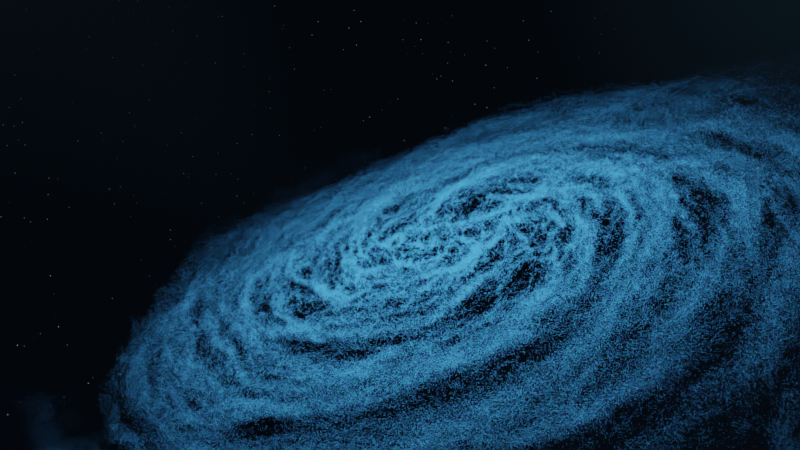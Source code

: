 # Source: Fields_Galaxy.blend  (saved by Blender 3.4.3; exported with 4.5.12 LTS)
import bpy
from mathutils import Matrix  # noqa: F401  (used for matrix-valued properties, if any)

bpy.ops.wm.read_factory_settings(use_empty=True)
scene = bpy.context.scene
scene.name = 'Scene'

# ---- collections
col_collection = bpy.data.collections.new('Collection'); scene.collection.children.link(col_collection)

# ---- materials (node trees are filled in below, after node groups)
mat_material = bpy.data.materials.new('Material')
mat_material.alpha_threshold = 0.0
mat_material.roughness = 0.5
mat_material.line_color = (0.0, 0.0, 0.0, 1.0)

# ---- node groups
ng_geometry_nodes = bpy.data.node_groups.new('Geometry Nodes', 'GeometryNodeTree')
_s = ng_geometry_nodes.interface.new_socket(name='Geometry', in_out='OUTPUT', socket_type='NodeSocketGeometry')
_s = ng_geometry_nodes.interface.new_socket(name='Value', in_out='OUTPUT', socket_type='NodeSocketFloat')
_s = ng_geometry_nodes.interface.new_socket(name='Color', in_out='OUTPUT', socket_type='NodeSocketColor')
_s.default_value = (0.0, 0.0, 0.0, 0.0)
_s = ng_geometry_nodes.interface.new_socket(name='Geometry', in_out='INPUT', socket_type='NodeSocketGeometry')
ng_geometry_nodes.is_modifier = True
_N = ng_geometry_nodes.nodes; _L = ng_geometry_nodes.links
n0 = _N.new('NodeGroupInput'); n0.name = 'Group Input'; n0.location = (-520, 0)
n1 = _N.new('GeometryNodeCurvePrimitiveCircle'); n1.name = 'Curve Circle'; n1.location = (-340, 0)
n1.inputs[0].default_value = 4
n2 = _N.new('GeometryNodeFillCurve'); n2.name = 'Fill Curve'; n2.location = (-160, 0)
n3 = _N.new('GeometryNodeDistributePointsOnFaces'); n3.name = 'Distribute Points on Faces'; n3.location = (20, 0)
n3.use_legacy_normal = True
n3.inputs[4].default_value = 1e+06
n4 = _N.new('GeometryNodeInputPosition'); n4.name = 'Position'; n4.location = (-1120, -280)
n5 = _N.new('ShaderNodeVectorMath'); n5.name = 'Vector Math'; n5.location = (-940, -340)
n5.operation = 'LENGTH'
n6 = _N.new('ShaderNodeValToRGB'); n6.name = 'ColorRamp.002'; n6.location = (-760, -340)
n6.color_ramp.interpolation = 'EASE'
while len(n6.color_ramp.elements) > 1: n6.color_ramp.elements.remove(n6.color_ramp.elements[-1])
n6.color_ramp.elements[0].position = 0.0; n6.color_ramp.elements[0].color = (0.0, 0.0, 0.0, 1.0)
_e = n6.color_ramp.elements.new(1.0); _e.color = (1.0, 1.0, 1.0, 1.0)
n7 = _N.new('ShaderNodeMapRange'); n7.name = 'Map Range'; n7.location = (-480, -340)
n7.clamp = False
n7.inputs[3].default_value = 1.0
n7.inputs[4].default_value = 0.0
n8 = _N.new('ShaderNodeMath'); n8.name = 'Math'; n8.location = (-300, -460)
n8.operation = 'MULTIPLY'
n9 = _N.new('ShaderNodeVectorRotate'); n9.name = 'Vector Rotate'; n9.location = (-120, -220)
n10 = _N.new('ShaderNodeMath'); n10.name = 'Math.001'; n10.location = (-480, -600)
n10.inputs[0].default_value = 4.0
n11 = _N.new('ShaderNodeMath'); n11.name = 'Math.002'; n11.location = (-660, -600)
n11.operation = 'MULTIPLY'
n11.inputs[1].default_value = 0.3
n12 = _N.new('GeometryNodeInputSceneTime'); n12.name = 'Scene Time'; n12.location = (-840, -600)
n13 = _N.new('ShaderNodeCombineXYZ'); n13.name = 'Combine XYZ'; n13.location = (-480, -780)
n14 = _N.new('ShaderNodeMath'); n14.name = 'Math.003'; n14.location = (-660, -780)
n14.operation = 'MULTIPLY'
n14.inputs[1].default_value = 0.001
n15 = _N.new('GeometryNodeInputPosition'); n15.name = 'Position.001'; n15.location = (-331, -649)
n16 = _N.new('ShaderNodeVectorMath'); n16.name = 'Vector Math.002'; n16.location = (-180, -640)
n17 = _N.new('ShaderNodeTexNoise'); n17.name = 'Noise Texture'; n17.location = (0, -580)
n17.inputs[2].default_value = 7.0
n17.inputs[3].default_value = 8.0
n17.inputs[4].default_value = 0.7
n18 = _N.new('ShaderNodeVectorMath'); n18.name = 'Vector Math.001'; n18.location = (60, -280)
n18.operation = 'LENGTH'
n19 = _N.new('ShaderNodeValToRGB'); n19.name = 'ColorRamp.001'; n19.location = (220, -60)
n19.color_ramp.interpolation = 'EASE'
while len(n19.color_ramp.elements) > 1: n19.color_ramp.elements.remove(n19.color_ramp.elements[-1])
n19.color_ramp.elements[0].position = 0.0; n19.color_ramp.elements[0].color = (0.1, 0.1, 0.1, 1.0)
_e = n19.color_ramp.elements.new(1.0); _e.color = (0.25, 0.25, 0.25, 1.0)
n20 = _N.new('ShaderNodeMix'); n20.name = 'Mix'; n20.location = (480, -120)
n20.data_type = 'RGBA'
n20.blend_type = 'LINEAR_LIGHT'
n20.clamp_factor = False
n21 = _N.new('GeometryNodeSetPosition'); n21.name = 'Set Position'; n21.location = (660, 0)
n22 = _N.new('GeometryNodeSetPointRadius'); n22.name = 'Set Point Radius'; n22.location = (920, 0)
n23 = _N.new('ShaderNodeMix'); n23.name = 'Mix.001'; n23.location = (660, -220)
n24 = _N.new('FunctionNodeRandomValue'); n24.name = 'Random Value'; n24.location = (480, -360)
n24.inputs[3].default_value = 0.0006
n25 = _N.new('NodeReroute'); n25.name = 'Reroute'; n25.location = (260, -640)
n25.width = 16
n25.socket_idname = 'NodeSocketFloat'
n26 = _N.new('ShaderNodeValToRGB'); n26.name = 'ColorRamp'; n26.location = (380, -540)
while len(n26.color_ramp.elements) > 1: n26.color_ramp.elements.remove(n26.color_ramp.elements[-1])
n26.color_ramp.elements[0].position = 0.0; n26.color_ramp.elements[0].color = (0.0, 0.0, 0.0, 1.0)
_e = n26.color_ramp.elements.new(1.0); _e.color = (1.0, 1.0, 1.0, 1.0)
n27 = _N.new('GeometryNodeSetMaterial'); n27.name = 'Set Material'; n27.location = (1100, 0)
n27.inputs[2].default_value = mat_material
n28 = _N.new('NodeGroupOutput'); n28.name = 'Group Output'; n28.location = (1300, -20)
n29 = _N.new('NodeReroute'); n29.name = 'Reroute.002'; n29.location = (1000, -660)
n29.width = 16
n30 = _N.new('NodeReroute'); n30.name = 'Reroute.003'; n30.location = (260, -660)
n30.width = 16
n31 = _N.new('NodeReroute'); n31.name = 'Reroute.001'; n31.location = (1000, -640)
n31.width = 16
n31.socket_idname = 'NodeSocketFloat'
n32 = _N.new('GeometryNodeViewer'); n32.name = 'Viewer'; n32.location = (1300, 100)
_L.new(n27.outputs[0], n28.inputs[0])
_L.new(n1.outputs[0], n2.inputs[0])
_L.new(n2.outputs[0], n3.inputs[0])
_L.new(n3.outputs[0], n21.inputs[0])
_L.new(n4.outputs[0], n9.inputs[0])
_L.new(n4.outputs[0], n5.inputs[0])
_L.new(n8.outputs[0], n9.inputs[3])
_L.new(n7.outputs[0], n8.inputs[0])
_L.new(n21.outputs[0], n22.inputs[0])
_L.new(n23.outputs[0], n22.inputs[2])
_L.new(n9.outputs[0], n20.inputs[2])
_L.new(n20.outputs[2], n21.inputs[2])
_L.new(n9.outputs[0], n20.inputs[6])
_L.new(n17.outputs[1], n20.inputs[7])
_L.new(n24.outputs[1], n23.inputs[2])
_L.new(n22.outputs[0], n27.inputs[0])
_L.new(n27.outputs[0], n32.inputs[0])
_L.new(n26.outputs[0], n23.inputs[0])
_L.new(n9.outputs[0], n18.inputs[0])
_L.new(n25.outputs[0], n26.inputs[0])
_L.new(n31.outputs[0], n28.inputs[1])
_L.new(n18.outputs[1], n19.inputs[0])
_L.new(n19.outputs[0], n20.inputs[0])
_L.new(n29.outputs[0], n28.inputs[2])
_L.new(n10.outputs[0], n8.inputs[1])
_L.new(n11.outputs[0], n10.inputs[1])
_L.new(n12.outputs[0], n11.inputs[0])
_L.new(n16.outputs[0], n17.inputs[0])
_L.new(n15.outputs[0], n16.inputs[0])
_L.new(n13.outputs[0], n16.inputs[1])
_L.new(n12.outputs[0], n14.inputs[0])
_L.new(n14.outputs[0], n13.inputs[2])
_L.new(n6.outputs[0], n7.inputs[0])
_L.new(n5.outputs[1], n6.inputs[0])
_L.new(n18.outputs[1], n25.inputs[0])
_L.new(n25.outputs[0], n31.inputs[0])
_L.new(n30.outputs[0], n29.inputs[0])
_L.new(n17.outputs[1], n30.inputs[0])
n28.is_active_output = True

# ---- material node trees
mat_material.use_nodes = True; mat_material.node_tree.nodes.clear()
_N = mat_material.node_tree.nodes; _L = mat_material.node_tree.links
n0 = _N.new('ShaderNodeOutputMaterial'); n0.name = 'Material Output'; n0.location = (846, 300)
n1 = _N.new('ShaderNodeValToRGB'); n1.name = 'ColorRamp'; n1.location = (-720, 20)
n1.color_ramp.interpolation = 'EASE'
while len(n1.color_ramp.elements) > 1: n1.color_ramp.elements.remove(n1.color_ramp.elements[-1])
n1.color_ramp.elements[0].position = 0.1273; n1.color_ramp.elements[0].color = (0.1094, 0.2825, 1.0, 1.0)
_e = n1.color_ramp.elements.new(0.8136); _e.color = (0.05768, 0.6001, 1.0, 1.0)
n2 = _N.new('ShaderNodePointInfo'); n2.name = 'Point Info'; n2.location = (-1040, -40)
n3 = _N.new('ShaderNodeValToRGB'); n3.name = 'ColorRamp.001'; n3.location = (-525, 219)
n3.color_ramp.interpolation = 'EASE'
while len(n3.color_ramp.elements) > 1: n3.color_ramp.elements.remove(n3.color_ramp.elements[-1])
n3.color_ramp.elements[0].position = 0.0; n3.color_ramp.elements[0].color = (0.0, 0.0, 0.0, 1.0)
_e = n3.color_ramp.elements.new(1.0); _e.color = (0.08626, 0.08626, 0.08626, 1.0)
n4 = _N.new('ShaderNodeMath'); n4.name = 'Math'; n4.location = (-205, 180)
n5 = _N.new('ShaderNodeValToRGB'); n5.name = 'ColorRamp.003'; n5.location = (-840, -221)
n5.color_ramp.interpolation = 'EASE'
while len(n5.color_ramp.elements) > 1: n5.color_ramp.elements.remove(n5.color_ramp.elements[-1])
n5.color_ramp.elements[0].position = 0.0; n5.color_ramp.elements[0].color = (0.0, 0.0, 0.0, 1.0)
_e = n5.color_ramp.elements.new(0.6045); _e.color = (1.0, 1.0, 1.0, 1.0)
n6 = _N.new('ShaderNodeValToRGB'); n6.name = 'ColorRamp.004'; n6.location = (-855, -455)
n6.color_ramp.interpolation = 'EASE'
while len(n6.color_ramp.elements) > 1: n6.color_ramp.elements.remove(n6.color_ramp.elements[-1])
n6.color_ramp.elements[0].position = 0.3818; n6.color_ramp.elements[0].color = (0.0, 0.0, 0.0, 1.0)
_e = n6.color_ramp.elements.new(1.0); _e.color = (30.0, 30.0, 30.0, 1.0)
n7 = _N.new('ShaderNodeAttribute'); n7.name = 'Attribute.001'; n7.location = (-1120, -440)
n7.attribute_name = 'col'
n8 = _N.new('ShaderNodeAttribute'); n8.name = 'Attribute'; n8.location = (-1060, 220)
n8.attribute_name = 'length'
n9 = _N.new('ShaderNodeHueSaturation'); n9.name = 'Hue Saturation Value'; n9.location = (15, 16)
n10 = _N.new('ShaderNodeValToRGB'); n10.name = 'ColorRamp.002'; n10.location = (-320, -160)
while len(n10.color_ramp.elements) > 1: n10.color_ramp.elements.remove(n10.color_ramp.elements[-1])
n10.color_ramp.elements[0].position = 0.0; n10.color_ramp.elements[0].color = (1.0, 1.0, 1.0, 1.0)
_e = n10.color_ramp.elements.new(1.0); _e.color = (0.0, 0.0, 0.0, 1.0)
n11 = _N.new('ShaderNodeMath'); n11.name = 'Math.001'; n11.location = (166, -98)
n12 = _N.new('ShaderNodeEmission'); n12.name = 'Emission'; n12.location = (600, 140)
n13 = _N.new('ShaderNodeMix'); n13.name = 'Mix'; n13.location = (-520, -340)
n13.data_type = 'RGBA'
n13.clamp_factor = False
n13.inputs[7].default_value = (0.0, 0.0, 0.0, 1.0)
_L.new(n2.outputs[2], n1.inputs[0])
_L.new(n1.outputs[0], n9.inputs[4])
_L.new(n4.outputs[0], n9.inputs[0])
_L.new(n8.outputs[2], n3.inputs[0])
_L.new(n3.outputs[0], n4.inputs[0])
_L.new(n6.outputs[0], n13.inputs[6])
_L.new(n5.outputs[0], n13.inputs[0])
_L.new(n8.outputs[2], n5.inputs[0])
_L.new(n7.outputs[0], n6.inputs[0])
_L.new(n8.outputs[2], n10.inputs[0])
_L.new(n9.outputs[0], n12.inputs[0])
_L.new(n11.outputs[0], n12.inputs[1])
_L.new(n10.outputs[0], n11.inputs[0])
_L.new(n13.outputs[2], n11.inputs[1])
_L.new(n12.outputs[0], n0.inputs[0])
n0.is_active_output = True

# ---- world
world_world = bpy.data.worlds.new('World'); scene.world = world_world
world_world.use_nodes = True; world_world.node_tree.nodes.clear()
_N = world_world.node_tree.nodes; _L = world_world.node_tree.links
n0 = _N.new('ShaderNodeOutputWorld'); n0.name = 'World Output'; n0.location = (547, 300)
n1 = _N.new('ShaderNodeValToRGB'); n1.name = 'ColorRamp'; n1.location = (-300, 360)
n1.color_ramp.interpolation = 'EASE'
while len(n1.color_ramp.elements) > 1: n1.color_ramp.elements.remove(n1.color_ramp.elements[-1])
n1.color_ramp.elements[0].position = 0.3227; n1.color_ramp.elements[0].color = (0.0007042, 0.001564, 0.003172, 1.0)
_e = n1.color_ramp.elements.new(1.0); _e.color = (0.005228, 0.01468, 0.02204, 1.0)
n2 = _N.new('ShaderNodeTexVoronoi'); n2.name = 'Voronoi Texture'; n2.location = (-820, -140)
n2.inputs[2].default_value = 84.7
n3 = _N.new('ShaderNodeValToRGB'); n3.name = 'ColorRamp.001'; n3.location = (-600, -60)
n3.color_ramp.interpolation = 'EASE'
while len(n3.color_ramp.elements) > 1: n3.color_ramp.elements.remove(n3.color_ramp.elements[-1])
n3.color_ramp.elements[0].position = 0.0; n3.color_ramp.elements[0].color = (1.0, 1.0, 1.0, 1.0)
_e = n3.color_ramp.elements.new(0.06364); _e.color = (0.0, 0.0, 0.0, 1.0)
n4 = _N.new('ShaderNodeTexNoise'); n4.name = 'Noise Texture'; n4.location = (-1020, 300)
n4.inputs[2].default_value = 1.3
n4.inputs[3].default_value = 0.0
n5 = _N.new('ShaderNodeValToRGB'); n5.name = 'ColorRamp.002'; n5.location = (-600, 140)
n5.color_ramp.interpolation = 'EASE'
while len(n5.color_ramp.elements) > 1: n5.color_ramp.elements.remove(n5.color_ramp.elements[-1])
n5.color_ramp.elements[0].position = 0.0; n5.color_ramp.elements[0].color = (0.0, 0.0, 0.0, 1.0)
_e = n5.color_ramp.elements.new(0.55); _e.color = (1.0, 1.0, 1.0, 1.0)
n6 = _N.new('ShaderNodeMix'); n6.name = 'Mix.001'; n6.location = (-220, 0)
n6.data_type = 'RGBA'
n6.clamp_factor = False
n6.inputs[7].default_value = (0.0, 0.0, 0.0, 1.0)
n7 = _N.new('ShaderNodeMix'); n7.name = 'Mix'; n7.location = (37, 332)
n7.data_type = 'RGBA'
n7.blend_type = 'ADD'
n7.inputs[0].default_value = 1.0
n8 = _N.new('ShaderNodeBackground'); n8.name = 'Background'; n8.location = (257, 300)
_L.new(n4.outputs[0], n1.inputs[0])
_L.new(n1.outputs[0], n7.inputs[2])
_L.new(n1.outputs[0], n7.inputs[6])
_L.new(n7.outputs[2], n8.inputs[0])
_L.new(n6.outputs[2], n7.inputs[7])
_L.new(n2.outputs[0], n3.inputs[0])
_L.new(n3.outputs[0], n6.inputs[6])
_L.new(n4.outputs[0], n5.inputs[0])
_L.new(n5.outputs[0], n6.inputs[0])
_L.new(n8.outputs[0], n0.inputs[0])
n0.is_active_output = True
world_world.color = (0.05088, 0.05088, 0.05088)
world_world.use_sun_shadow = False
world_world.sun_shadow_jitter_overblur = 0.0

# ---- cameras
cam_camera_001 = bpy.data.cameras.new('Camera.001')
cam_camera_001.clip_start = 0.01
cam_camera_001.lens = 30.0

# ---- meshes
me_plane = bpy.data.meshes.new('Plane')
me_plane.from_pydata([(-1.0, -1.0, 0.0), (1.0, -1.0, 0.0), (-1.0, 1.0, 0.0), (1.0, 1.0, 0.0)], [], [(0, 1, 3, 2)])
_uv = me_plane.uv_layers.new(name='UVMap')
_uv.uv.foreach_set('vector', [0.0, 0.0, 1.0, 0.0, 1.0, 1.0, 0.0, 1.0])
me_plane.materials.append(mat_material)
me_plane.update()

# ---- objects
ob_plane = bpy.data.objects.new('Plane', me_plane)
ob_camera = bpy.data.objects.new('Camera', cam_camera_001)

# ---- transforms, parenting, visibility, modifiers, constraints
ob_plane.location = (0.0, 0.0, 0.0)
_m = ob_plane.modifiers.new('GeometryNodes', 'NODES')
_m.node_group = ng_geometry_nodes
ob_camera.location = (0.1134, 1.292, 0.5612)
ob_camera.rotation_euler = (-1.959, 2.793, -0.1609)

# ---- collection membership
col_collection.objects.link(ob_plane)
col_collection.objects.link(ob_camera)

# ---- scene / render settings (as saved in the file)
scene.camera = ob_camera
scene.frame_start = 1; scene.frame_end = 400; scene.frame_set(211)
scene.render.engine = 'CYCLES'
scene.render.resolution_percentage = 150
scene.render.fps = 30
scene.render.use_persistent_data = True
scene.cycles.use_denoising = False
scene.cycles.samples = 500
scene.cycles.sampling_pattern = 'TABULATED_SOBOL'
scene.cycles.adaptive_threshold = 0.005
scene.cycles.use_light_tree = False
scene.cycles.caustics_reflective = False
scene.cycles.caustics_refractive = False
scene.cycles.max_bounces = 1
scene.cycles.diffuse_bounces = 1
scene.cycles.glossy_bounces = 1
scene.cycles.transmission_bounces = 1
scene.view_settings.view_transform = 'Filmic'
bpy.context.view_layer.update()
